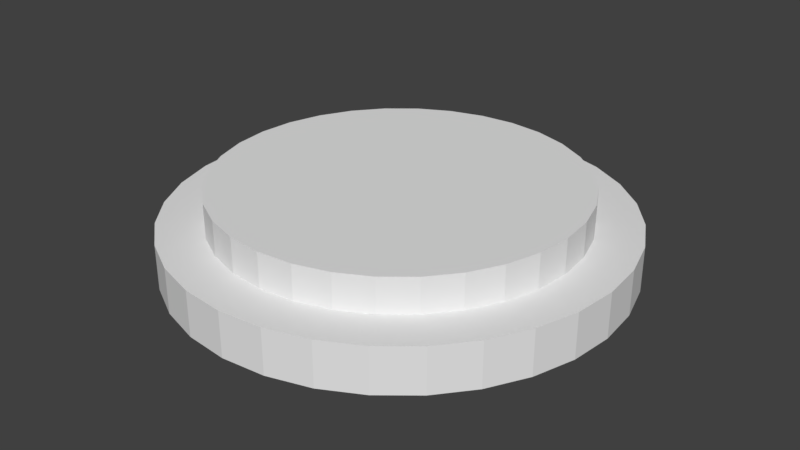 # Source: circ.blend  (saved by Blender 2.77.0; exported with 4.5.12 LTS)
import bpy
from mathutils import Matrix  # noqa: F401  (used for matrix-valued properties, if any)

bpy.ops.wm.read_factory_settings(use_empty=True)
scene = bpy.context.scene
scene.name = 'Scene'

# ---- collections
col_collection_1 = bpy.data.collections.new('Collection 1'); scene.collection.children.link(col_collection_1)

# ---- world
world_world = bpy.data.worlds.new('World'); scene.world = world_world
world_world.color = (0.05088, 0.05088, 0.05088)
world_world.use_sun_shadow = False
world_world.sun_shadow_jitter_overblur = 0.0
world_world.cycles.sampling_method = 'MANUAL'

# ---- meshes
me_cylinder = bpy.data.meshes.new('Cylinder')
me_cylinder.from_pydata([(0.0, 1.0, -1.0), (0.0, 1.0, 1.0), (0.1951, 0.9808, -1.0), (0.1951, 0.9808, 1.0), (0.3827, 0.9239, -1.0), (0.3827, 0.9239, 1.0), (0.5556, 0.8315, -1.0), (0.5556, 0.8315, 1.0), (0.7071, 0.7071, -1.0), (0.7071, 0.7071, 1.0), (0.8315, 0.5556, -1.0), (0.8315, 0.5556, 1.0), (0.9239, 0.3827, -1.0), (0.9239, 0.3827, 1.0), (0.9808, 0.1951, -1.0), (0.9808, 0.1951, 1.0), (1.0, 7.55e-08, -1.0), (1.0, 7.55e-08, 1.0), (0.9808, -0.1951, -1.0), (0.9808, -0.1951, 1.0), (0.9239, -0.3827, -1.0), (0.9239, -0.3827, 1.0), (0.8315, -0.5556, -1.0), (0.8315, -0.5556, 1.0), (0.7071, -0.7071, -1.0), (0.7071, -0.7071, 1.0), (0.5556, -0.8315, -1.0), (0.5556, -0.8315, 1.0), (0.3827, -0.9239, -1.0), (0.3827, -0.9239, 1.0), (0.1951, -0.9808, -1.0), (0.1951, -0.9808, 1.0), (-3.258e-07, -1.0, -1.0), (-3.258e-07, -1.0, 1.0), (-0.1951, -0.9808, -1.0), (-0.1951, -0.9808, 1.0), (-0.3827, -0.9239, -1.0), (-0.3827, -0.9239, 1.0), (-0.5556, -0.8315, -1.0), (-0.5556, -0.8315, 1.0), (-0.7071, -0.7071, -1.0), (-0.7071, -0.7071, 1.0), (-0.8315, -0.5556, -1.0), (-0.8315, -0.5556, 1.0), (-0.9239, -0.3827, -1.0), (-0.9239, -0.3827, 1.0), (-0.9808, -0.1951, -1.0), (-0.9808, -0.1951, 1.0), (-1.0, 9.656e-07, -1.0), (-1.0, 9.656e-07, 1.0), (-0.9808, 0.1951, -1.0), (-0.9808, 0.1951, 1.0), (-0.9239, 0.3827, -1.0), (-0.9239, 0.3827, 1.0), (-0.8315, 0.5556, -1.0), (-0.8315, 0.5556, 1.0), (-0.7071, 0.7071, -1.0), (-0.7071, 0.7071, 1.0), (-0.5556, 0.8315, -1.0), (-0.5556, 0.8315, 1.0), (-0.3827, 0.9239, -1.0), (-0.3827, 0.9239, 1.0), (-0.1951, 0.9808, -1.0), (-0.1951, 0.9808, 1.0), (0.0, 1.25, -2.529), (0.0, 1.25, -0.5286), (0.2439, 1.226, -2.529), (0.2439, 1.226, -0.5286), (0.4784, 1.155, -2.529), (0.4784, 1.155, -0.5286), (0.6945, 1.039, -2.529), (0.6945, 1.039, -0.5286), (0.8839, 0.8839, -2.529), (0.8839, 0.8839, -0.5286), (1.039, 0.6945, -2.529), (1.039, 0.6945, -0.5286), (1.155, 0.4784, -2.529), (1.155, 0.4784, -0.5286), (1.226, 0.2439, -2.529), (1.226, 0.2439, -0.5286), (1.25, 9.437e-08, -2.529), (1.25, 9.437e-08, -0.5286), (1.226, -0.2439, -2.529), (1.226, -0.2439, -0.5286), (1.155, -0.4784, -2.529), (1.155, -0.4784, -0.5286), (1.039, -0.6945, -2.529), (1.039, -0.6945, -0.5286), (0.8839, -0.8839, -2.529), (0.8839, -0.8839, -0.5286), (0.6945, -1.039, -2.529), (0.6945, -1.039, -0.5286), (0.4784, -1.155, -2.529), (0.4784, -1.155, -0.5286), (0.2439, -1.226, -2.529), (0.2439, -1.226, -0.5286), (-4.073e-07, -1.25, -2.529), (-4.073e-07, -1.25, -0.5286), (-0.2439, -1.226, -2.529), (-0.2439, -1.226, -0.5286), (-0.4784, -1.155, -2.529), (-0.4784, -1.155, -0.5286), (-0.6945, -1.039, -2.529), (-0.6945, -1.039, -0.5286), (-0.8839, -0.8839, -2.529), (-0.8839, -0.8839, -0.5286), (-1.039, -0.6945, -2.529), (-1.039, -0.6945, -0.5286), (-1.155, -0.4784, -2.529), (-1.155, -0.4784, -0.5286), (-1.226, -0.2439, -2.529), (-1.226, -0.2439, -0.5286), (-1.25, 1.207e-06, -2.529), (-1.25, 1.207e-06, -0.5286), (-1.226, 0.2439, -2.529), (-1.226, 0.2439, -0.5286), (-1.155, 0.4784, -2.529), (-1.155, 0.4784, -0.5286), (-1.039, 0.6945, -2.529), (-1.039, 0.6945, -0.5286), (-0.8839, 0.8839, -2.529), (-0.8839, 0.8839, -0.5286), (-0.6945, 1.039, -2.529), (-0.6945, 1.039, -0.5286), (-0.4784, 1.155, -2.529), (-0.4784, 1.155, -0.5286), (-0.2439, 1.226, -2.529), (-0.2439, 1.226, -0.5286)], [], [(0, 1, 3, 2), (2, 3, 5, 4), (4, 5, 7, 6), (6, 7, 9, 8), (8, 9, 11, 10), (10, 11, 13, 12), (12, 13, 15, 14), (14, 15, 17, 16), (16, 17, 19, 18), (18, 19, 21, 20), (20, 21, 23, 22), (22, 23, 25, 24), (24, 25, 27, 26), (26, 27, 29, 28), (28, 29, 31, 30), (30, 31, 33, 32), (32, 33, 35, 34), (34, 35, 37, 36), (36, 37, 39, 38), (38, 39, 41, 40), (40, 41, 43, 42), (42, 43, 45, 44), (44, 45, 47, 46), (46, 47, 49, 48), (48, 49, 51, 50), (50, 51, 53, 52), (52, 53, 55, 54), (54, 55, 57, 56), (56, 57, 59, 58), (58, 59, 61, 60), (3, 1, 63, 61, 59, 57, 55, 53, 51, 49, 47, 45, 43, 41, 39, 37, 35, 33, 31, 29, 27, 25, 23, 21, 19, 17, 15, 13, 11, 9, 7, 5), (60, 61, 63, 62), (62, 63, 1, 0), (0, 2, 4, 6, 8, 10, 12, 14, 16, 18, 20, 22, 24, 26, 28, 30, 32, 34, 36, 38, 40, 42, 44, 46, 48, 50, 52, 54, 56, 58, 60, 62), (64, 65, 67, 66), (66, 67, 69, 68), (68, 69, 71, 70), (70, 71, 73, 72), (72, 73, 75, 74), (74, 75, 77, 76), (76, 77, 79, 78), (78, 79, 81, 80), (80, 81, 83, 82), (82, 83, 85, 84), (84, 85, 87, 86), (86, 87, 89, 88), (88, 89, 91, 90), (90, 91, 93, 92), (92, 93, 95, 94), (94, 95, 97, 96), (96, 97, 99, 98), (98, 99, 101, 100), (100, 101, 103, 102), (102, 103, 105, 104), (104, 105, 107, 106), (106, 107, 109, 108), (108, 109, 111, 110), (110, 111, 113, 112), (112, 113, 115, 114), (114, 115, 117, 116), (116, 117, 119, 118), (118, 119, 121, 120), (120, 121, 123, 122), (122, 123, 125, 124), (67, 65, 127, 125, 123, 121, 119, 117, 115, 113, 111, 109, 107, 105, 103, 101, 99, 97, 95, 93, 91, 89, 87, 85, 83, 81, 79, 77, 75, 73, 71, 69), (124, 125, 127, 126), (126, 127, 65, 64), (64, 66, 68, 70, 72, 74, 76, 78, 80, 82, 84, 86, 88, 90, 92, 94, 96, 98, 100, 102, 104, 106, 108, 110, 112, 114, 116, 118, 120, 122, 124, 126)])
_uv = me_cylinder.uv_layers.new(name='UVMap')
_uv.uv.foreach_set('vector', [0.4849, 0.1011, 0.4849, 0.1154, 0.563, 0.12, 0.563, 0.1057, 0.563, 0.1057, 0.563, 0.12, 0.6387, 0.1395, 0.6387, 0.1252, 0.6387, 0.1252, 0.6387, 0.1395, 0.7091, 0.1732, 0.7091, 0.1589, 0.7091, 0.1589, 0.7091, 0.1732, 0.7714, 0.2197, 0.7714, 0.2053, 0.7714, 0.2053, 0.7714, 0.2197, 0.8233, 0.2772, 0.8233, 0.2629, 0.8233, 0.2629, 0.8233, 0.2772, 0.8628, 0.3435, 0.8628, 0.3292, 0.8628, 0.3292, 0.8628, 0.3435, 0.8883, 0.4162, 0.8883, 0.4019, 0.8883, 0.4019, 0.8883, 0.4162, 0.8989, 0.4923, 0.8989, 0.478, 0.8989, 0.478, 0.8989, 0.4923, 0.8942, 0.569, 0.8942, 0.5547, 0.8942, 0.5547, 0.8942, 0.569, 0.8743, 0.6434, 0.8743, 0.6291, 0.8743, 0.6291, 0.8743, 0.6434, 0.8401, 0.7125, 0.8401, 0.6982, 0.8401, 0.6982, 0.8401, 0.7125, 0.7927, 0.7737, 0.7927, 0.7594, 0.7927, 0.7594, 0.7927, 0.7737, 0.7342, 0.8247, 0.7342, 0.8103, 0.7342, 0.8103, 0.7342, 0.8247, 0.6666, 0.8634, 0.6666, 0.8491, 0.6666, 0.8491, 0.6666, 0.8634, 0.5926, 0.8885, 0.5926, 0.8742, 0.5926, 0.8742, 0.5926, 0.8885, 0.5151, 0.8989, 0.5151, 0.8846, 0.5151, 0.8846, 0.5151, 0.8989, 0.437, 0.8943, 0.437, 0.88, 0.4377, 0.874, 0.4377, 0.8989, 0.3629, 0.874, 0.3629, 0.8491, 0.3613, 0.8605, 0.3613, 0.8748, 0.2909, 0.8411, 0.2909, 0.8268, 0.2909, 0.8268, 0.2909, 0.8411, 0.2286, 0.7947, 0.2286, 0.7803, 0.2286, 0.7803, 0.2286, 0.7947, 0.1767, 0.7371, 0.1767, 0.7228, 0.1767, 0.7228, 0.1767, 0.7371, 0.1372, 0.6708, 0.1372, 0.6565, 0.1372, 0.6565, 0.1372, 0.6708, 0.1117, 0.5981, 0.1117, 0.5838, 0.1117, 0.5838, 0.1117, 0.5981, 0.1011, 0.522, 0.1011, 0.5077, 0.1011, 0.5077, 0.1011, 0.522, 0.1058, 0.4453, 0.1058, 0.431, 0.1058, 0.431, 0.1058, 0.4453, 0.1257, 0.3709, 0.1257, 0.3566, 0.1257, 0.3566, 0.1257, 0.3709, 0.1599, 0.3018, 0.1599, 0.2875, 0.1599, 0.2875, 0.1599, 0.3018, 0.2073, 0.2406, 0.2073, 0.2263, 0.2073, 0.2263, 0.2073, 0.2406, 0.2658, 0.1897, 0.2658, 0.1753, 0.2658, 0.1753, 0.2658, 0.1897, 0.3334, 0.1509, 0.3334, 0.1366, 0.563, 0.12, 0.4849, 0.1154, 0.4074, 0.1258, 0.3334, 0.1509, 0.2658, 0.1897, 0.2073, 0.2406, 0.1599, 0.3018, 0.1257, 0.3709, 0.1058, 0.4453, 0.1011, 0.522, 0.1117, 0.5981, 0.1372, 0.6708, 0.1767, 0.7371, 0.2286, 0.7947, 0.2909, 0.8411, 0.3613, 0.8748, 0.437, 0.8943, 0.5151, 0.8989, 0.5926, 0.8885, 0.6666, 0.8634, 0.7342, 0.8247, 0.7927, 0.7737, 0.8401, 0.7125, 0.8743, 0.6434, 0.8942, 0.569, 0.8989, 0.4923, 0.8883, 0.4162, 0.8628, 0.3435, 0.8233, 0.2772, 0.7714, 0.2197, 0.7091, 0.1732, 0.6387, 0.1395, 0.3334, 0.1366, 0.3334, 0.1509, 0.4074, 0.1258, 0.4074, 0.1115, 0.4074, 0.1115, 0.4074, 0.1258, 0.4849, 0.1154, 0.4849, 0.1011, 0.4849, 0.1011, 0.563, 0.1057, 0.6387, 0.1252, 0.7091, 0.1589, 0.7714, 0.2053, 0.8233, 0.2629, 0.8628, 0.3292, 0.8883, 0.4019, 0.8989, 0.478, 0.8942, 0.5547, 0.8743, 0.6291, 0.8401, 0.6982, 0.7927, 0.7594, 0.7342, 0.8103, 0.6666, 0.8491, 0.5926, 0.8742, 0.5151, 0.8846, 0.437, 0.88, 0.3613, 0.8605, 0.2909, 0.8268, 0.2286, 0.7803, 0.1767, 0.7228, 0.1372, 0.6565, 0.1117, 0.5838, 0.1011, 0.5077, 0.1058, 0.431, 0.1257, 0.3566, 0.1599, 0.2875, 0.2073, 0.2263, 0.2658, 0.1753, 0.3334, 0.1366, 0.4074, 0.1115, 0.4811, 0.0, 0.4811, 0.01794, 0.579, 0.02375, 0.579, 0.005811, 0.579, 0.005811, 0.579, 0.02375, 0.6739, 0.04821, 0.6739, 0.03027, 0.6739, 0.03027, 0.6739, 0.04821, 0.7621, 0.09038, 0.7621, 0.07243, 0.7621, 0.07243, 0.7621, 0.09038, 0.8402, 0.1486, 0.8402, 0.1307, 0.8402, 0.1307, 0.8402, 0.1486, 0.9052, 0.2207, 0.9052, 0.2028, 0.9052, 0.2028, 0.9052, 0.2207, 0.9547, 0.3039, 0.9547, 0.286, 0.9547, 0.286, 0.9547, 0.3039, 0.9867, 0.395, 0.9867, 0.377, 0.9867, 0.377, 0.9867, 0.395, 1.0, 0.4904, 1.0, 0.4725, 1.0, 0.4725, 1.0, 0.4904, 0.9941, 0.5865, 0.9941, 0.5686, 0.9941, 0.5686, 0.9941, 0.5865, 0.9692, 0.6797, 0.9692, 0.6618, 0.9692, 0.6618, 0.9692, 0.6797, 0.9262, 0.7663, 0.9262, 0.7484, 0.9262, 0.7484, 0.9262, 0.7663, 0.8669, 0.843, 0.8669, 0.8251, 0.8669, 0.8251, 0.8669, 0.843, 0.7935, 0.9069, 0.7935, 0.889, 0.7935, 0.889, 0.7935, 0.9069, 0.7088, 0.9555, 0.7088, 0.9376, 0.7088, 0.9376, 0.7088, 0.9555, 0.6161, 0.9869, 0.6161, 0.969, 0.6161, 0.969, 0.6161, 0.9869, 0.5189, 1.0, 0.5189, 0.9821, 0.5189, 0.9821, 0.5189, 1.0, 0.421, 0.9942, 0.421, 0.9762, 0.4219, 0.9688, 0.4219, 1.0, 0.3281, 0.9688, 0.3281, 0.9375, 0.3261, 0.9518, 0.3261, 0.9697, 0.2379, 0.9276, 0.2379, 0.9096, 0.2379, 0.9096, 0.2379, 0.9276, 0.1598, 0.8693, 0.1598, 0.8514, 0.1598, 0.8514, 0.1598, 0.8693, 0.09477, 0.7972, 0.09477, 0.7793, 0.09477, 0.7793, 0.09477, 0.7972, 0.0453, 0.714, 0.0453, 0.6961, 0.0453, 0.6961, 0.0453, 0.714, 0.0133, 0.623, 0.0133, 0.605, 0.0133, 0.605, 0.0133, 0.623, 0.0, 0.5275, 0.0, 0.5096, 0.0, 0.5096, 0.0, 0.5275, 0.005917, 0.4314, 0.005917, 0.4135, 0.005917, 0.4135, 0.005917, 0.4314, 0.03082, 0.3382, 0.03082, 0.3203, 0.03082, 0.3203, 0.03082, 0.3382, 0.07376, 0.2516, 0.07376, 0.2337, 0.07376, 0.2337, 0.07376, 0.2516, 0.1331, 0.1749, 0.1331, 0.157, 0.1331, 0.157, 0.1331, 0.1749, 0.2065, 0.111, 0.2065, 0.09307, 0.2065, 0.09307, 0.2065, 0.111, 0.2912, 0.06243, 0.2912, 0.04449, 0.579, 0.02375, 0.4811, 0.01794, 0.3839, 0.031, 0.2912, 0.06243, 0.2065, 0.111, 0.1331, 0.1749, 0.07376, 0.2516, 0.03082, 0.3382, 0.005917, 0.4314, 0.0, 0.5275, 0.0133, 0.623, 0.0453, 0.714, 0.09477, 0.7972, 0.1598, 0.8693, 0.2379, 0.9276, 0.3261, 0.9697, 0.421, 0.9942, 0.5189, 1.0, 0.6161, 0.9869, 0.7088, 0.9555, 0.7935, 0.9069, 0.8669, 0.843, 0.9262, 0.7663, 0.9692, 0.6797, 0.9941, 0.5865, 1.0, 0.4904, 0.9867, 0.395, 0.9547, 0.3039, 0.9052, 0.2207, 0.8402, 0.1486, 0.7621, 0.09038, 0.6739, 0.04821, 0.2912, 0.04449, 0.2912, 0.06243, 0.3839, 0.031, 0.3839, 0.01306, 0.3839, 0.01306, 0.3839, 0.031, 0.4811, 0.01794, 0.4811, 0.0, 0.4811, 0.0, 0.579, 0.005811, 0.6739, 0.03027, 0.7621, 0.07243, 0.8402, 0.1307, 0.9052, 0.2028, 0.9547, 0.286, 0.9867, 0.377, 1.0, 0.4725, 0.9941, 0.5686, 0.9692, 0.6618, 0.9262, 0.7484, 0.8669, 0.8251, 0.7935, 0.889, 0.7088, 0.9376, 0.6161, 0.969, 0.5189, 0.9821, 0.421, 0.9762, 0.3261, 0.9518, 0.2379, 0.9096, 0.1598, 0.8514, 0.09477, 0.7793, 0.0453, 0.6961, 0.0133, 0.605, 0.0, 0.5096, 0.005917, 0.4135, 0.03082, 0.3203, 0.07376, 0.2337, 0.1331, 0.157, 0.2065, 0.09307, 0.2912, 0.04449, 0.3839, 0.01306])
me_cylinder.use_remesh_preserve_volume = False
me_cylinder.use_remesh_preserve_attributes = False
me_cylinder.use_mirror_vertex_groups = False
me_cylinder.update()

# ---- objects
ob_empty = bpy.data.objects.new('Empty', None)
ob_cylinder = bpy.data.objects.new('Cylinder', me_cylinder)

# ---- transforms, parenting, visibility, modifiers, constraints
ob_empty.location = (9.499e-08, 2.28e-07, 0.1892)
ob_empty.empty_image_offset = (0.0, 0.0)
ob_empty.lineart.crease_threshold = 0.0
ob_cylinder.location = (0.0, 0.0, 0.1529)
ob_cylinder.scale = (0.8, 0.8, 0.1)
ob_cylinder.lineart.crease_threshold = 0.0
_m = ob_cylinder.modifiers.new('Hook-Empty', 'HOOK')
_m.center = (1.187e-07, 2.85e-07, 1.0)
_m.matrix_inverse = ((0.8, 0.0, 0.0, -9.499e-08), (0.0, 0.8, 0.0, -2.28e-07), (0.0, 0.0, 0.1, -0.1), (0.0, 0.0, 0.0, 1.0))
_m.object = ob_empty

# ---- collection membership
col_collection_1.objects.link(ob_empty)
col_collection_1.objects.link(ob_cylinder)

# ---- scene / render settings (as saved in the file)
scene.frame_start = 0; scene.frame_end = 250; scene.frame_set(0)
scene.render.engine = 'BLENDER_EEVEE_NEXT'
scene.render.resolution_percentage = 50
scene.render.dither_intensity = 0.0
scene.cycles.use_denoising = False
scene.cycles.samples = 128
scene.cycles.sampling_pattern = 'TABULATED_SOBOL'
scene.cycles.light_sampling_threshold = 0.0
scene.cycles.use_adaptive_sampling = False
scene.cycles.use_light_tree = False
scene.cycles.blur_glossy = 0.0
scene.cycles.sample_clamp_indirect = 0.0
scene.view_settings.view_transform = 'Standard'
bpy.context.view_layer.update()

# ---- added for rendering (the .blend has no active camera and no usable light): camera, sun
cam_auto = bpy.data.cameras.new('AutoCamera')
cam_auto.lens = 50.0
cam_auto.sensor_width = 36.0
cam_auto.clip_end = 1000.0
ob_auto_camera = bpy.data.objects.new('AutoCamera', cam_auto)
scene.collection.objects.link(ob_auto_camera)
ob_auto_camera.location = (2.63057, -3.15669, 2.14905)
ob_auto_camera.rotation_euler = (1.09748, -7.21219e-08, 0.694738)
scene.camera = ob_auto_camera
light_auto_sun = bpy.data.lights.new('AutoSun', 'SUN')
light_auto_sun.energy = 3.0
light_auto_sun.angle = 0.0523599
ob_auto_sun = bpy.data.objects.new('AutoSun', light_auto_sun)
scene.collection.objects.link(ob_auto_sun)
ob_auto_sun.rotation_euler = (0.872665, 0.174533, 0.523599)
bpy.context.view_layer.update()
